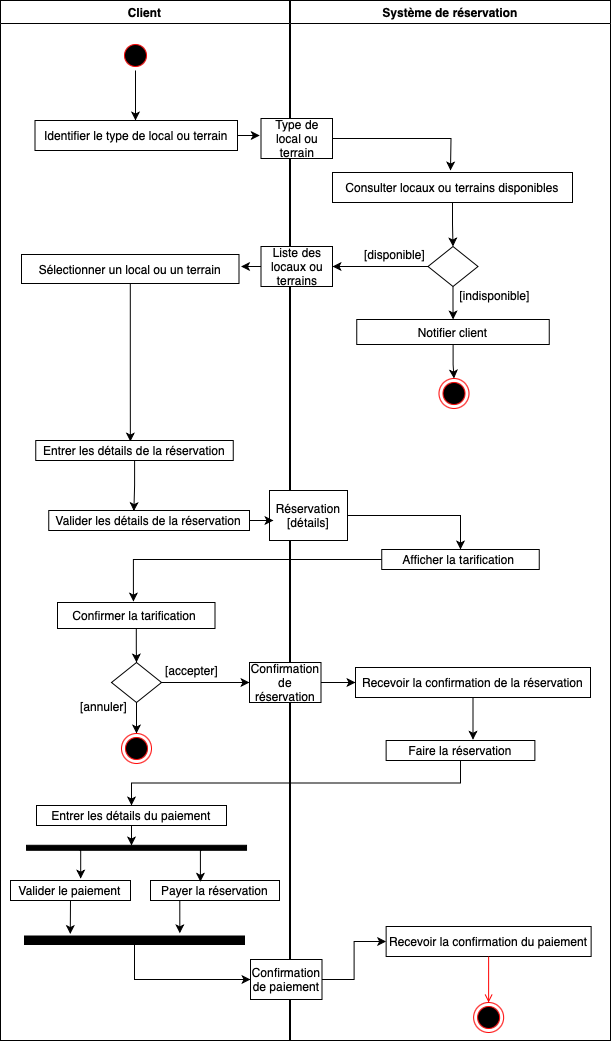

The diagram above was exported from draw.io. Its source (the exported page's mxGraphModel, read from the mxfile embedded in the PNG):
<mxGraphModel dx="954" dy="647" grid="1" gridSize="10" guides="1" tooltips="1" connect="1" arrows="1" fold="1" page="1" pageScale="1" pageWidth="827" pageHeight="1169" math="0" shadow="0">
  <root>
    <mxCell id="0" />
    <mxCell id="1" parent="0" />
    <mxCell id="wA6g72NPKW1c3-WnxHYJ-1" value="Client" style="swimlane;whiteSpace=wrap" parent="1" vertex="1">
      <mxGeometry x="71" y="110" width="289" height="1040" as="geometry" />
    </mxCell>
    <mxCell id="wA6g72NPKW1c3-WnxHYJ-22" style="edgeStyle=orthogonalEdgeStyle;rounded=0;orthogonalLoop=1;jettySize=auto;html=1;entryX=0.5;entryY=0;entryDx=0;entryDy=0;" parent="wA6g72NPKW1c3-WnxHYJ-1" source="wA6g72NPKW1c3-WnxHYJ-2" edge="1">
      <mxGeometry relative="1" as="geometry">
        <mxPoint x="135" y="120" as="targetPoint" />
      </mxGeometry>
    </mxCell>
    <mxCell id="wA6g72NPKW1c3-WnxHYJ-2" value="" style="ellipse;shape=startState;fillColor=#000000;strokeColor=#ff0000;" parent="wA6g72NPKW1c3-WnxHYJ-1" vertex="1">
      <mxGeometry x="120" y="40" width="30" height="30" as="geometry" />
    </mxCell>
    <mxCell id="wA6g72NPKW1c3-WnxHYJ-6" value="Identifier le type de local ou terrain" style="" parent="wA6g72NPKW1c3-WnxHYJ-1" vertex="1">
      <mxGeometry x="34.5" y="120" width="202.5" height="30" as="geometry" />
    </mxCell>
    <mxCell id="wA6g72NPKW1c3-WnxHYJ-43" style="edgeStyle=orthogonalEdgeStyle;rounded=0;orthogonalLoop=1;jettySize=auto;html=1;entryX=0.479;entryY=0.053;entryDx=0;entryDy=0;entryPerimeter=0;" parent="wA6g72NPKW1c3-WnxHYJ-1" source="wA6g72NPKW1c3-WnxHYJ-8" target="wA6g72NPKW1c3-WnxHYJ-10" edge="1">
      <mxGeometry relative="1" as="geometry" />
    </mxCell>
    <mxCell id="wA6g72NPKW1c3-WnxHYJ-8" value="Sélectionner un local ou un terrain" style="" parent="wA6g72NPKW1c3-WnxHYJ-1" vertex="1">
      <mxGeometry x="21" y="254" width="217.5" height="29" as="geometry" />
    </mxCell>
    <mxCell id="wA6g72NPKW1c3-WnxHYJ-49" style="edgeStyle=orthogonalEdgeStyle;rounded=0;orthogonalLoop=1;jettySize=auto;html=1;entryX=0.424;entryY=0.029;entryDx=0;entryDy=0;entryPerimeter=0;" parent="wA6g72NPKW1c3-WnxHYJ-1" source="wA6g72NPKW1c3-WnxHYJ-10" target="wA6g72NPKW1c3-WnxHYJ-48" edge="1">
      <mxGeometry relative="1" as="geometry" />
    </mxCell>
    <mxCell id="wA6g72NPKW1c3-WnxHYJ-10" value="Entrer les détails de la réservation" style="" parent="wA6g72NPKW1c3-WnxHYJ-1" vertex="1">
      <mxGeometry x="35.25" y="440" width="197.5" height="20" as="geometry" />
    </mxCell>
    <mxCell id="wA6g72NPKW1c3-WnxHYJ-63" style="edgeStyle=orthogonalEdgeStyle;rounded=0;orthogonalLoop=1;jettySize=auto;html=1;entryX=0.5;entryY=0;entryDx=0;entryDy=0;" parent="wA6g72NPKW1c3-WnxHYJ-1" source="wA6g72NPKW1c3-WnxHYJ-12" target="wA6g72NPKW1c3-WnxHYJ-62" edge="1">
      <mxGeometry relative="1" as="geometry" />
    </mxCell>
    <mxCell id="wA6g72NPKW1c3-WnxHYJ-12" value="Confirmer la tarification " style="" parent="wA6g72NPKW1c3-WnxHYJ-1" vertex="1">
      <mxGeometry x="57" y="602" width="157.5" height="26" as="geometry" />
    </mxCell>
    <mxCell id="wA6g72NPKW1c3-WnxHYJ-84" style="edgeStyle=orthogonalEdgeStyle;rounded=0;orthogonalLoop=1;jettySize=auto;html=1;entryX=0.063;entryY=0.52;entryDx=0;entryDy=0;entryPerimeter=0;" parent="wA6g72NPKW1c3-WnxHYJ-1" source="wA6g72NPKW1c3-WnxHYJ-16" target="wA6g72NPKW1c3-WnxHYJ-82" edge="1">
      <mxGeometry relative="1" as="geometry" />
    </mxCell>
    <mxCell id="wA6g72NPKW1c3-WnxHYJ-16" value="Entrer les détails du paiement" style="" parent="wA6g72NPKW1c3-WnxHYJ-1" vertex="1">
      <mxGeometry x="36" y="805" width="190" height="20" as="geometry" />
    </mxCell>
    <mxCell id="zHIxFxYSU0fcjWmc0LYL-9" style="edgeStyle=orthogonalEdgeStyle;rounded=0;orthogonalLoop=1;jettySize=auto;html=1;exitX=0.5;exitY=1;exitDx=0;exitDy=0;entryX=-0.233;entryY=0.792;entryDx=0;entryDy=0;entryPerimeter=0;" parent="wA6g72NPKW1c3-WnxHYJ-1" source="wA6g72NPKW1c3-WnxHYJ-17" target="zHIxFxYSU0fcjWmc0LYL-8" edge="1">
      <mxGeometry relative="1" as="geometry" />
    </mxCell>
    <mxCell id="wA6g72NPKW1c3-WnxHYJ-17" value="Valider le paiement" style="" parent="wA6g72NPKW1c3-WnxHYJ-1" vertex="1">
      <mxGeometry x="10" y="880" width="120" height="20" as="geometry" />
    </mxCell>
    <mxCell id="zHIxFxYSU0fcjWmc0LYL-10" style="edgeStyle=orthogonalEdgeStyle;rounded=0;orthogonalLoop=1;jettySize=auto;html=1;exitX=0.25;exitY=1;exitDx=0;exitDy=0;entryX=-0.317;entryY=0.294;entryDx=0;entryDy=0;entryPerimeter=0;" parent="wA6g72NPKW1c3-WnxHYJ-1" source="wA6g72NPKW1c3-WnxHYJ-18" target="zHIxFxYSU0fcjWmc0LYL-8" edge="1">
      <mxGeometry relative="1" as="geometry" />
    </mxCell>
    <mxCell id="wA6g72NPKW1c3-WnxHYJ-18" value="Payer la réservation" style="" parent="wA6g72NPKW1c3-WnxHYJ-1" vertex="1">
      <mxGeometry x="150" y="880" width="129" height="20" as="geometry" />
    </mxCell>
    <mxCell id="wA6g72NPKW1c3-WnxHYJ-48" value="Valider les détails de la réservation" style="" parent="wA6g72NPKW1c3-WnxHYJ-1" vertex="1">
      <mxGeometry x="48.25" y="510" width="200.75" height="20" as="geometry" />
    </mxCell>
    <mxCell id="wA6g72NPKW1c3-WnxHYJ-65" style="edgeStyle=orthogonalEdgeStyle;rounded=0;orthogonalLoop=1;jettySize=auto;html=1;" parent="wA6g72NPKW1c3-WnxHYJ-1" source="wA6g72NPKW1c3-WnxHYJ-62" target="wA6g72NPKW1c3-WnxHYJ-64" edge="1">
      <mxGeometry relative="1" as="geometry" />
    </mxCell>
    <mxCell id="wA6g72NPKW1c3-WnxHYJ-62" value="" style="rhombus;fillColor=#FFFFFF;strokeColor=#000000;" parent="wA6g72NPKW1c3-WnxHYJ-1" vertex="1">
      <mxGeometry x="111" y="662" width="50" height="40" as="geometry" />
    </mxCell>
    <mxCell id="wA6g72NPKW1c3-WnxHYJ-64" value="" style="ellipse;shape=endState;fillColor=#000000;strokeColor=#ff0000" parent="wA6g72NPKW1c3-WnxHYJ-1" vertex="1">
      <mxGeometry x="121" y="733" width="30" height="30" as="geometry" />
    </mxCell>
    <mxCell id="wA6g72NPKW1c3-WnxHYJ-67" value="[accepter]" style="text;html=1;align=center;verticalAlign=middle;resizable=0;points=[];autosize=1;strokeColor=none;fillColor=none;" parent="wA6g72NPKW1c3-WnxHYJ-1" vertex="1">
      <mxGeometry x="151" y="655" width="80" height="30" as="geometry" />
    </mxCell>
    <mxCell id="wA6g72NPKW1c3-WnxHYJ-68" value="[annuler]" style="text;html=1;align=center;verticalAlign=middle;resizable=0;points=[];autosize=1;strokeColor=none;fillColor=none;" parent="wA6g72NPKW1c3-WnxHYJ-1" vertex="1">
      <mxGeometry x="68" y="691" width="70" height="30" as="geometry" />
    </mxCell>
    <mxCell id="wA6g72NPKW1c3-WnxHYJ-82" value="" style="whiteSpace=wrap;strokeColor=#000000;fillColor=#000000;rotation=90;" parent="wA6g72NPKW1c3-WnxHYJ-1" vertex="1">
      <mxGeometry x="133.53" y="737.28" width="5" height="220" as="geometry" />
    </mxCell>
    <mxCell id="wA6g72NPKW1c3-WnxHYJ-86" style="edgeStyle=orthogonalEdgeStyle;rounded=0;orthogonalLoop=1;jettySize=auto;html=1;entryX=0.387;entryY=0.064;entryDx=0;entryDy=0;entryPerimeter=0;exitX=1.051;exitY=0.204;exitDx=0;exitDy=0;exitPerimeter=0;" parent="wA6g72NPKW1c3-WnxHYJ-1" source="wA6g72NPKW1c3-WnxHYJ-82" target="wA6g72NPKW1c3-WnxHYJ-18" edge="1">
      <mxGeometry relative="1" as="geometry">
        <mxPoint x="199" y="850" as="sourcePoint" />
        <mxPoint x="200" y="870" as="targetPoint" />
      </mxGeometry>
    </mxCell>
    <mxCell id="wA6g72NPKW1c3-WnxHYJ-87" style="edgeStyle=orthogonalEdgeStyle;rounded=0;orthogonalLoop=1;jettySize=auto;html=1;entryX=0.585;entryY=-0.094;entryDx=0;entryDy=0;entryPerimeter=0;" parent="wA6g72NPKW1c3-WnxHYJ-1" target="wA6g72NPKW1c3-WnxHYJ-17" edge="1">
      <mxGeometry relative="1" as="geometry">
        <mxPoint x="79" y="850" as="sourcePoint" />
        <mxPoint x="80" y="870" as="targetPoint" />
      </mxGeometry>
    </mxCell>
    <mxCell id="zHIxFxYSU0fcjWmc0LYL-16" style="edgeStyle=orthogonalEdgeStyle;rounded=0;orthogonalLoop=1;jettySize=auto;html=1;exitX=1;exitY=0.5;exitDx=0;exitDy=0;entryX=0;entryY=0.5;entryDx=0;entryDy=0;" parent="wA6g72NPKW1c3-WnxHYJ-1" source="zHIxFxYSU0fcjWmc0LYL-8" target="zHIxFxYSU0fcjWmc0LYL-1" edge="1">
      <mxGeometry relative="1" as="geometry" />
    </mxCell>
    <mxCell id="zHIxFxYSU0fcjWmc0LYL-8" value="" style="whiteSpace=wrap;strokeColor=#000000;fillColor=#000000;rotation=90;" parent="wA6g72NPKW1c3-WnxHYJ-1" vertex="1">
      <mxGeometry x="129.75" y="829.75" width="8.5" height="220" as="geometry" />
    </mxCell>
    <mxCell id="wA6g72NPKW1c3-WnxHYJ-3" value="Système de réservation" style="swimlane;whiteSpace=wrap" parent="wA6g72NPKW1c3-WnxHYJ-1" vertex="1">
      <mxGeometry x="290" width="320" height="1040" as="geometry" />
    </mxCell>
    <mxCell id="wA6g72NPKW1c3-WnxHYJ-30" style="edgeStyle=orthogonalEdgeStyle;rounded=0;orthogonalLoop=1;jettySize=auto;html=1;entryX=0.5;entryY=0;entryDx=0;entryDy=0;" parent="wA6g72NPKW1c3-WnxHYJ-3" source="wA6g72NPKW1c3-WnxHYJ-7" target="wA6g72NPKW1c3-WnxHYJ-29" edge="1">
      <mxGeometry relative="1" as="geometry" />
    </mxCell>
    <mxCell id="wA6g72NPKW1c3-WnxHYJ-7" value="Consulter locaux ou terrains disponibles" style="" parent="wA6g72NPKW1c3-WnxHYJ-3" vertex="1">
      <mxGeometry x="42" y="172" width="240" height="30" as="geometry" />
    </mxCell>
    <mxCell id="wA6g72NPKW1c3-WnxHYJ-11" value="Afficher la tarification " style="" parent="wA6g72NPKW1c3-WnxHYJ-3" vertex="1">
      <mxGeometry x="91.25" y="549" width="157.5" height="20" as="geometry" />
    </mxCell>
    <mxCell id="wA6g72NPKW1c3-WnxHYJ-13" value="Faire la réservation" style="" parent="wA6g72NPKW1c3-WnxHYJ-3" vertex="1">
      <mxGeometry x="95.63" y="740" width="148.75" height="20" as="geometry" />
    </mxCell>
    <mxCell id="zHIxFxYSU0fcjWmc0LYL-6" style="edgeStyle=orthogonalEdgeStyle;rounded=0;orthogonalLoop=1;jettySize=auto;html=1;exitX=0.5;exitY=1;exitDx=0;exitDy=0;entryX=0.584;entryY=-0.038;entryDx=0;entryDy=0;entryPerimeter=0;" parent="wA6g72NPKW1c3-WnxHYJ-3" source="wA6g72NPKW1c3-WnxHYJ-14" target="wA6g72NPKW1c3-WnxHYJ-13" edge="1">
      <mxGeometry relative="1" as="geometry" />
    </mxCell>
    <mxCell id="wA6g72NPKW1c3-WnxHYJ-14" value="Recevoir la confirmation de la réservation" style="" parent="wA6g72NPKW1c3-WnxHYJ-3" vertex="1">
      <mxGeometry x="65" y="667" width="235" height="30" as="geometry" />
    </mxCell>
    <mxCell id="wA6g72NPKW1c3-WnxHYJ-19" value="Recevoir la confirmation du paiement" style="" parent="wA6g72NPKW1c3-WnxHYJ-3" vertex="1">
      <mxGeometry x="95.63" y="926" width="205" height="30" as="geometry" />
    </mxCell>
    <mxCell id="wA6g72NPKW1c3-WnxHYJ-20" value="" style="ellipse;shape=endState;fillColor=#000000;strokeColor=#ff0000" parent="wA6g72NPKW1c3-WnxHYJ-3" vertex="1">
      <mxGeometry x="183.13" y="1002" width="30" height="30" as="geometry" />
    </mxCell>
    <mxCell id="wA6g72NPKW1c3-WnxHYJ-21" value="" style="endArrow=open;strokeColor=#FF0000;endFill=1;rounded=0;exitX=0.5;exitY=1;exitDx=0;exitDy=0;" parent="wA6g72NPKW1c3-WnxHYJ-3" source="wA6g72NPKW1c3-WnxHYJ-19" target="wA6g72NPKW1c3-WnxHYJ-20" edge="1">
      <mxGeometry relative="1" as="geometry">
        <mxPoint x="182.5" y="950" as="sourcePoint" />
      </mxGeometry>
    </mxCell>
    <mxCell id="wA6g72NPKW1c3-WnxHYJ-35" style="edgeStyle=orthogonalEdgeStyle;rounded=0;orthogonalLoop=1;jettySize=auto;html=1;" parent="wA6g72NPKW1c3-WnxHYJ-3" source="wA6g72NPKW1c3-WnxHYJ-29" target="wA6g72NPKW1c3-WnxHYJ-33" edge="1">
      <mxGeometry relative="1" as="geometry" />
    </mxCell>
    <mxCell id="wA6g72NPKW1c3-WnxHYJ-76" style="edgeStyle=orthogonalEdgeStyle;rounded=0;orthogonalLoop=1;jettySize=auto;html=1;entryX=1;entryY=0.5;entryDx=0;entryDy=0;" parent="wA6g72NPKW1c3-WnxHYJ-3" source="wA6g72NPKW1c3-WnxHYJ-29" target="wA6g72NPKW1c3-WnxHYJ-75" edge="1">
      <mxGeometry relative="1" as="geometry" />
    </mxCell>
    <mxCell id="wA6g72NPKW1c3-WnxHYJ-29" value="" style="rhombus;fillColor=#FFFFFF;strokeColor=#000000;" parent="wA6g72NPKW1c3-WnxHYJ-3" vertex="1">
      <mxGeometry x="137.5" y="246" width="50" height="40" as="geometry" />
    </mxCell>
    <mxCell id="wA6g72NPKW1c3-WnxHYJ-31" value="" style="ellipse;shape=endState;fillColor=#000000;strokeColor=#ff0000" parent="wA6g72NPKW1c3-WnxHYJ-3" vertex="1">
      <mxGeometry x="148.5" y="378" width="30" height="30" as="geometry" />
    </mxCell>
    <mxCell id="wA6g72NPKW1c3-WnxHYJ-34" style="edgeStyle=orthogonalEdgeStyle;rounded=0;orthogonalLoop=1;jettySize=auto;html=1;entryX=0.5;entryY=0;entryDx=0;entryDy=0;" parent="wA6g72NPKW1c3-WnxHYJ-3" source="wA6g72NPKW1c3-WnxHYJ-33" target="wA6g72NPKW1c3-WnxHYJ-31" edge="1">
      <mxGeometry relative="1" as="geometry" />
    </mxCell>
    <mxCell id="wA6g72NPKW1c3-WnxHYJ-33" value="Notifier client" style="" parent="wA6g72NPKW1c3-WnxHYJ-3" vertex="1">
      <mxGeometry x="66.25" y="319" width="192.5" height="25" as="geometry" />
    </mxCell>
    <mxCell id="wA6g72NPKW1c3-WnxHYJ-36" value="[indisponible]" style="text;html=1;align=center;verticalAlign=middle;resizable=0;points=[];autosize=1;strokeColor=none;fillColor=none;" parent="wA6g72NPKW1c3-WnxHYJ-3" vertex="1">
      <mxGeometry x="158.75" y="280" width="90" height="30" as="geometry" />
    </mxCell>
    <mxCell id="wA6g72NPKW1c3-WnxHYJ-38" value="[disponible]" style="text;html=1;align=center;verticalAlign=middle;resizable=0;points=[];autosize=1;strokeColor=none;fillColor=none;" parent="wA6g72NPKW1c3-WnxHYJ-3" vertex="1">
      <mxGeometry x="64" y="239" width="80" height="30" as="geometry" />
    </mxCell>
    <mxCell id="wA6g72NPKW1c3-WnxHYJ-74" style="edgeStyle=orthogonalEdgeStyle;rounded=0;orthogonalLoop=1;jettySize=auto;html=1;" parent="wA6g72NPKW1c3-WnxHYJ-3" source="wA6g72NPKW1c3-WnxHYJ-70" edge="1">
      <mxGeometry relative="1" as="geometry">
        <mxPoint x="160" y="170" as="targetPoint" />
      </mxGeometry>
    </mxCell>
    <mxCell id="wA6g72NPKW1c3-WnxHYJ-70" value="Type de local ou terrain" style="rounded=0;whiteSpace=wrap;html=1;" parent="wA6g72NPKW1c3-WnxHYJ-3" vertex="1">
      <mxGeometry x="-29.5" y="118" width="71.5" height="40" as="geometry" />
    </mxCell>
    <mxCell id="wA6g72NPKW1c3-WnxHYJ-75" value="Liste des locaux ou terrains" style="rounded=0;whiteSpace=wrap;html=1;" parent="wA6g72NPKW1c3-WnxHYJ-3" vertex="1">
      <mxGeometry x="-29.5" y="246" width="71.5" height="40" as="geometry" />
    </mxCell>
    <mxCell id="wA6g72NPKW1c3-WnxHYJ-81" style="edgeStyle=orthogonalEdgeStyle;rounded=0;orthogonalLoop=1;jettySize=auto;html=1;entryX=0.5;entryY=0;entryDx=0;entryDy=0;" parent="wA6g72NPKW1c3-WnxHYJ-3" source="wA6g72NPKW1c3-WnxHYJ-79" target="wA6g72NPKW1c3-WnxHYJ-11" edge="1">
      <mxGeometry relative="1" as="geometry" />
    </mxCell>
    <mxCell id="wA6g72NPKW1c3-WnxHYJ-79" value="Réservation&lt;br&gt;[détails]" style="rounded=0;whiteSpace=wrap;html=1;" parent="wA6g72NPKW1c3-WnxHYJ-3" vertex="1">
      <mxGeometry x="-21" y="490" width="78" height="50" as="geometry" />
    </mxCell>
    <mxCell id="zHIxFxYSU0fcjWmc0LYL-14" style="edgeStyle=orthogonalEdgeStyle;rounded=0;orthogonalLoop=1;jettySize=auto;html=1;exitX=1;exitY=0.5;exitDx=0;exitDy=0;entryX=0;entryY=0.5;entryDx=0;entryDy=0;" parent="wA6g72NPKW1c3-WnxHYJ-3" source="zHIxFxYSU0fcjWmc0LYL-1" target="wA6g72NPKW1c3-WnxHYJ-19" edge="1">
      <mxGeometry relative="1" as="geometry" />
    </mxCell>
    <mxCell id="zHIxFxYSU0fcjWmc0LYL-1" value="Confirmation de paiement" style="rounded=0;whiteSpace=wrap;html=1;" parent="wA6g72NPKW1c3-WnxHYJ-3" vertex="1">
      <mxGeometry x="-40" y="959" width="71.5" height="40" as="geometry" />
    </mxCell>
    <mxCell id="wA6g72NPKW1c3-WnxHYJ-53" style="edgeStyle=orthogonalEdgeStyle;rounded=0;orthogonalLoop=1;jettySize=auto;html=1;entryX=0.482;entryY=-0.035;entryDx=0;entryDy=0;entryPerimeter=0;" parent="wA6g72NPKW1c3-WnxHYJ-1" source="wA6g72NPKW1c3-WnxHYJ-11" target="wA6g72NPKW1c3-WnxHYJ-12" edge="1">
      <mxGeometry relative="1" as="geometry" />
    </mxCell>
    <mxCell id="zHIxFxYSU0fcjWmc0LYL-7" style="edgeStyle=orthogonalEdgeStyle;rounded=0;orthogonalLoop=1;jettySize=auto;html=1;exitX=0.5;exitY=1;exitDx=0;exitDy=0;entryX=0.5;entryY=0;entryDx=0;entryDy=0;" parent="wA6g72NPKW1c3-WnxHYJ-1" source="wA6g72NPKW1c3-WnxHYJ-13" target="wA6g72NPKW1c3-WnxHYJ-16" edge="1">
      <mxGeometry relative="1" as="geometry">
        <mxPoint x="460.8449999999998" y="798.54" as="targetPoint" />
      </mxGeometry>
    </mxCell>
    <mxCell id="wA6g72NPKW1c3-WnxHYJ-72" style="edgeStyle=orthogonalEdgeStyle;rounded=0;orthogonalLoop=1;jettySize=auto;html=1;entryX=-0.017;entryY=0.425;entryDx=0;entryDy=0;entryPerimeter=0;" parent="wA6g72NPKW1c3-WnxHYJ-1" source="wA6g72NPKW1c3-WnxHYJ-6" target="wA6g72NPKW1c3-WnxHYJ-70" edge="1">
      <mxGeometry relative="1" as="geometry" />
    </mxCell>
    <mxCell id="wA6g72NPKW1c3-WnxHYJ-77" style="edgeStyle=orthogonalEdgeStyle;rounded=0;orthogonalLoop=1;jettySize=auto;html=1;entryX=1.012;entryY=0.385;entryDx=0;entryDy=0;entryPerimeter=0;" parent="wA6g72NPKW1c3-WnxHYJ-1" source="wA6g72NPKW1c3-WnxHYJ-75" target="wA6g72NPKW1c3-WnxHYJ-8" edge="1">
      <mxGeometry relative="1" as="geometry" />
    </mxCell>
    <mxCell id="wA6g72NPKW1c3-WnxHYJ-80" style="edgeStyle=orthogonalEdgeStyle;rounded=0;orthogonalLoop=1;jettySize=auto;html=1;entryX=0.051;entryY=0.6;entryDx=0;entryDy=0;entryPerimeter=0;" parent="wA6g72NPKW1c3-WnxHYJ-1" source="wA6g72NPKW1c3-WnxHYJ-48" target="wA6g72NPKW1c3-WnxHYJ-79" edge="1">
      <mxGeometry relative="1" as="geometry" />
    </mxCell>
    <mxCell id="wA6g72NPKW1c3-WnxHYJ-66" style="edgeStyle=orthogonalEdgeStyle;rounded=0;orthogonalLoop=1;jettySize=auto;html=1;entryX=0;entryY=0.5;entryDx=0;entryDy=0;" parent="1" source="zHIxFxYSU0fcjWmc0LYL-4" target="wA6g72NPKW1c3-WnxHYJ-14" edge="1">
      <mxGeometry relative="1" as="geometry" />
    </mxCell>
    <mxCell id="zHIxFxYSU0fcjWmc0LYL-5" value="" style="edgeStyle=orthogonalEdgeStyle;rounded=0;orthogonalLoop=1;jettySize=auto;html=1;entryX=0;entryY=0.5;entryDx=0;entryDy=0;" parent="1" source="wA6g72NPKW1c3-WnxHYJ-62" target="zHIxFxYSU0fcjWmc0LYL-4" edge="1">
      <mxGeometry relative="1" as="geometry">
        <mxPoint x="231" y="792" as="sourcePoint" />
        <mxPoint x="451" y="792" as="targetPoint" />
      </mxGeometry>
    </mxCell>
    <mxCell id="zHIxFxYSU0fcjWmc0LYL-4" value="Confirmation de réservation" style="rounded=0;whiteSpace=wrap;html=1;" parent="1" vertex="1">
      <mxGeometry x="320" y="772" width="71.5" height="40" as="geometry" />
    </mxCell>
  </root>
</mxGraphModel>